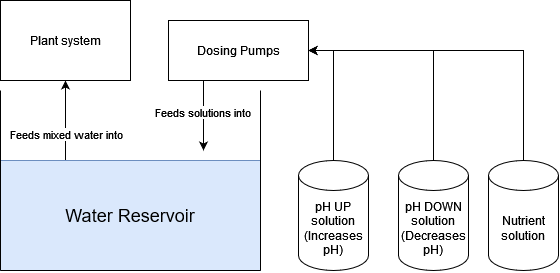

The diagram above was exported from draw.io. Its source (the exported page's mxGraphModel, read from the mxfile embedded in the PNG):
<mxGraphModel dx="846" dy="533" grid="1" gridSize="10" guides="1" tooltips="1" connect="1" arrows="1" fold="1" page="1" pageScale="1" pageWidth="827" pageHeight="583" math="0" shadow="0">
  <root>
    <mxCell id="0" />
    <mxCell id="1" parent="0" />
    <mxCell id="-zZVdHQ4RRWeRvNeoLQx-22" style="edgeStyle=orthogonalEdgeStyle;rounded=0;orthogonalLoop=1;jettySize=auto;html=1;exitX=0.25;exitY=0;exitDx=0;exitDy=0;" edge="1" parent="1" source="-zZVdHQ4RRWeRvNeoLQx-6" target="-zZVdHQ4RRWeRvNeoLQx-20">
      <mxGeometry relative="1" as="geometry" />
    </mxCell>
    <mxCell id="-zZVdHQ4RRWeRvNeoLQx-26" value="Feeds mixed water into" style="edgeLabel;html=1;align=center;verticalAlign=middle;resizable=0;points=[];" vertex="1" connectable="0" parent="-zZVdHQ4RRWeRvNeoLQx-22">
      <mxGeometry x="-0.3338" relative="1" as="geometry">
        <mxPoint as="offset" />
      </mxGeometry>
    </mxCell>
    <mxCell id="-zZVdHQ4RRWeRvNeoLQx-6" value="&lt;font style=&quot;font-size: 18px;&quot;&gt;Water Reservoir&lt;/font&gt;" style="rounded=0;whiteSpace=wrap;html=1;fillColor=#dae8fc;strokeColor=#6c8ebf;" vertex="1" parent="1">
      <mxGeometry x="152" y="190" width="260" height="110" as="geometry" />
    </mxCell>
    <mxCell id="-zZVdHQ4RRWeRvNeoLQx-3" value="" style="endArrow=none;html=1;rounded=0;" edge="1" parent="1">
      <mxGeometry width="50" height="50" relative="1" as="geometry">
        <mxPoint x="152" y="300" as="sourcePoint" />
        <mxPoint x="152" y="120" as="targetPoint" />
      </mxGeometry>
    </mxCell>
    <mxCell id="-zZVdHQ4RRWeRvNeoLQx-4" value="" style="endArrow=none;html=1;rounded=0;" edge="1" parent="1">
      <mxGeometry width="50" height="50" relative="1" as="geometry">
        <mxPoint x="152" y="300" as="sourcePoint" />
        <mxPoint x="412" y="300" as="targetPoint" />
      </mxGeometry>
    </mxCell>
    <mxCell id="-zZVdHQ4RRWeRvNeoLQx-5" value="" style="endArrow=none;html=1;rounded=0;" edge="1" parent="1">
      <mxGeometry width="50" height="50" relative="1" as="geometry">
        <mxPoint x="412" y="300" as="sourcePoint" />
        <mxPoint x="412" y="120" as="targetPoint" />
      </mxGeometry>
    </mxCell>
    <mxCell id="-zZVdHQ4RRWeRvNeoLQx-17" style="edgeStyle=orthogonalEdgeStyle;rounded=0;orthogonalLoop=1;jettySize=auto;html=1;exitX=0.5;exitY=0;exitDx=0;exitDy=0;exitPerimeter=0;entryX=1;entryY=0.5;entryDx=0;entryDy=0;" edge="1" parent="1" source="-zZVdHQ4RRWeRvNeoLQx-7" target="-zZVdHQ4RRWeRvNeoLQx-11">
      <mxGeometry relative="1" as="geometry" />
    </mxCell>
    <mxCell id="-zZVdHQ4RRWeRvNeoLQx-7" value="pH UP solution (Increases pH)" style="shape=cylinder3;whiteSpace=wrap;html=1;boundedLbl=1;backgroundOutline=1;size=15;rotation=0;" vertex="1" parent="1">
      <mxGeometry x="450" y="190" width="70" height="110" as="geometry" />
    </mxCell>
    <mxCell id="-zZVdHQ4RRWeRvNeoLQx-18" style="edgeStyle=orthogonalEdgeStyle;rounded=0;orthogonalLoop=1;jettySize=auto;html=1;exitX=0.5;exitY=0;exitDx=0;exitDy=0;exitPerimeter=0;entryX=1;entryY=0.5;entryDx=0;entryDy=0;" edge="1" parent="1" source="-zZVdHQ4RRWeRvNeoLQx-9" target="-zZVdHQ4RRWeRvNeoLQx-11">
      <mxGeometry relative="1" as="geometry" />
    </mxCell>
    <mxCell id="-zZVdHQ4RRWeRvNeoLQx-9" value="pH DOWN solution (Decreases pH)" style="shape=cylinder3;whiteSpace=wrap;html=1;boundedLbl=1;backgroundOutline=1;size=15;rotation=0;" vertex="1" parent="1">
      <mxGeometry x="550" y="190" width="70" height="110" as="geometry" />
    </mxCell>
    <mxCell id="-zZVdHQ4RRWeRvNeoLQx-19" style="edgeStyle=orthogonalEdgeStyle;rounded=0;orthogonalLoop=1;jettySize=auto;html=1;exitX=0.5;exitY=0;exitDx=0;exitDy=0;exitPerimeter=0;entryX=1;entryY=0.5;entryDx=0;entryDy=0;" edge="1" parent="1" source="-zZVdHQ4RRWeRvNeoLQx-10" target="-zZVdHQ4RRWeRvNeoLQx-11">
      <mxGeometry relative="1" as="geometry" />
    </mxCell>
    <mxCell id="-zZVdHQ4RRWeRvNeoLQx-10" value="Nutrient solution" style="shape=cylinder3;whiteSpace=wrap;html=1;boundedLbl=1;backgroundOutline=1;size=15;rotation=0;" vertex="1" parent="1">
      <mxGeometry x="640" y="190" width="70" height="110" as="geometry" />
    </mxCell>
    <mxCell id="-zZVdHQ4RRWeRvNeoLQx-24" style="edgeStyle=orthogonalEdgeStyle;rounded=0;orthogonalLoop=1;jettySize=auto;html=1;exitX=0.25;exitY=1;exitDx=0;exitDy=0;" edge="1" parent="1" source="-zZVdHQ4RRWeRvNeoLQx-11">
      <mxGeometry relative="1" as="geometry">
        <mxPoint x="355" y="180" as="targetPoint" />
        <Array as="points">
          <mxPoint x="355" y="180" />
        </Array>
      </mxGeometry>
    </mxCell>
    <mxCell id="-zZVdHQ4RRWeRvNeoLQx-25" value="Feeds solutions into" style="edgeLabel;html=1;align=center;verticalAlign=middle;resizable=0;points=[];" vertex="1" connectable="0" parent="-zZVdHQ4RRWeRvNeoLQx-24">
      <mxGeometry x="-0.0853" y="-2" relative="1" as="geometry">
        <mxPoint as="offset" />
      </mxGeometry>
    </mxCell>
    <mxCell id="-zZVdHQ4RRWeRvNeoLQx-11" value="Dosing Pumps" style="rounded=0;whiteSpace=wrap;html=1;" vertex="1" parent="1">
      <mxGeometry x="320" y="50" width="140" height="60" as="geometry" />
    </mxCell>
    <mxCell id="-zZVdHQ4RRWeRvNeoLQx-20" value="Plant system" style="rounded=0;whiteSpace=wrap;html=1;" vertex="1" parent="1">
      <mxGeometry x="152" y="30" width="130" height="80" as="geometry" />
    </mxCell>
  </root>
</mxGraphModel>